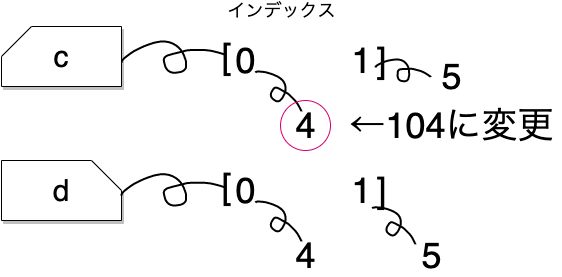

The diagram above was exported from draw.io. Its source (the exported page's mxGraphModel, read from the mxfile embedded in the PNG):
<mxGraphModel dx="870" dy="815" grid="1" gridSize="10" guides="1" tooltips="1" connect="1" arrows="1" fold="1" page="1" pageScale="1" pageWidth="827" pageHeight="1169" math="0" shadow="0">
  <root>
    <mxCell id="0" />
    <mxCell id="1" parent="0" />
    <mxCell id="3" value="&lt;font style=&quot;font-size: 36px&quot;&gt;0&lt;/font&gt;" style="text;html=1;align=center;verticalAlign=middle;resizable=0;points=[];autosize=1;" parent="1" vertex="1">
      <mxGeometry x="264.17" y="65" width="40" height="30" as="geometry" />
    </mxCell>
    <mxCell id="4" value="" style="shape=stencil(lVjLbhsxDPyavRKSSL3OafofAeLWRls7cNzX35eLRdySQkbd28bhSCI5JEda+OH1+PRyWFJ4vV0vXw4/T8+348IflpRO5+Pherrp18KPCz98ulwPn6+X7+fn7e+Xp9Vy/fp2+bGu8GvDBQphBaXwe/uhNGrbLx83+6+nM7QXyvy+faQQjX3ulMD6TKFa+0Qs79sLdbu+VCpg/ebX5w7tY6TmABE6EAtJMQD1CQE0RGwBMcMjJd0hGcAkpJFKti7A9bl4lwMJsBddPzr7gOwzibVP2F4Z2S3noH2O1C1HNYnI4awUthvEBj3O5a1G7h4UDGiUxaYgw5xplTTHa8yiEt5cvBdOgIVclHbW6YwrpwyVoKWP8lA0rWwBmKgjoO7dobadgIapoU5Xm4cms7Amt8PkSFpclhodJ06pITZxHVNDyecy3XGDUXp325F6xTtk4mYBkwLSDuScxtTQKRBckwy4yyj9pe5CSKeQ/aFQnNZRw3vcluJbfS8w12Or7Jh+In769ISPpJmwYWo4E5Ko2Vw3zCYFJBvWSc3pPKn2SBXTTwHO6ZpwlCJFS7+J6hEtSTtyyyQP2o7tkQqu6hEwaccK6DYPOsYmY5rdhJjmoVt6y6QeElUbpYkYG8knEy4JVeu04AmhFZes0zKhRh12wHpPY8K7FKVG3ck3xhNCm6XYI/FEbQztmDFblWrJASYjpVN0gMkcDVQtvRk343KX/XeJhUu0MPXkAXCH7CsuTQRQ9Y0s4b6kcifuAtThKjADMOW2C5Cp7zuSioe0B9A002FPWJt2DXckPEVVgXVbcZMLUKte9TG+0ahkc1xifEXpw3xgfMfqQ6ucXAj6MNgZSwdVFsFdOXBYVeOx1RqTRqZiJ9kjCZ5xfRBYgruGAqpVrtq9I3ptCMP7xOTe9D8I/fj7fLK9vPz7P//Uoj9tzzT8+Ac=);fillColor=none;strokeWidth=2;rotation=0;" parent="1" vertex="1">
      <mxGeometry x="160" y="61" width="104.17" height="31.25" as="geometry" />
    </mxCell>
    <mxCell id="6" value="&lt;font style=&quot;font-size: 36px&quot;&gt;[&lt;/font&gt;" style="text;html=1;align=center;verticalAlign=middle;resizable=0;points=[];autosize=1;" parent="1" vertex="1">
      <mxGeometry x="250" y="61" width="30" height="30" as="geometry" />
    </mxCell>
    <mxCell id="7" value="&lt;font style=&quot;font-size: 36px&quot;&gt;1&lt;/font&gt;" style="text;html=1;align=center;verticalAlign=middle;resizable=0;points=[];autosize=1;" parent="1" vertex="1">
      <mxGeometry x="380" y="65" width="40" height="30" as="geometry" />
    </mxCell>
    <mxCell id="8" value="&lt;font style=&quot;font-size: 36px&quot;&gt;4&lt;/font&gt;" style="text;html=1;align=center;verticalAlign=middle;resizable=0;points=[];autosize=1;" parent="1" vertex="1">
      <mxGeometry x="324" y="130" width="40" height="30" as="geometry" />
    </mxCell>
    <mxCell id="9" value="&lt;font style=&quot;font-size: 36px&quot;&gt;5&lt;/font&gt;" style="text;html=1;align=center;verticalAlign=middle;resizable=0;points=[];autosize=1;" parent="1" vertex="1">
      <mxGeometry x="469.86" y="80.6" width="40" height="30" as="geometry" />
    </mxCell>
    <mxCell id="12" value="&lt;font style=&quot;font-size: 36px&quot;&gt;]&lt;/font&gt;" style="text;html=1;align=center;verticalAlign=middle;resizable=0;points=[];autosize=1;" parent="1" vertex="1">
      <mxGeometry x="405.17" y="65" width="30" height="30" as="geometry" />
    </mxCell>
    <mxCell id="13" value="&lt;font style=&quot;font-size: 18px&quot;&gt;インデックス&lt;/font&gt;" style="text;html=1;align=center;verticalAlign=middle;resizable=0;points=[];autosize=1;" parent="1" vertex="1">
      <mxGeometry x="260" y="20" width="120" height="20" as="geometry" />
    </mxCell>
    <mxCell id="14" value="" style="shape=stencil(lVjLbhsxDPyavRKSSL3OafofAeLWRls7cNzX35eLRdySQkbd28bhSCI5JEda+OH1+PRyWFJ4vV0vXw4/T8+348IflpRO5+Pherrp18KPCz98ulwPn6+X7+fn7e+Xp9Vy/fp2+bGu8GvDBQphBaXwe/uhNGrbLx83+6+nM7QXyvy+faQQjX3ulMD6TKFa+0Qs79sLdbu+VCpg/ebX5w7tY6TmABE6EAtJMQD1CQE0RGwBMcMjJd0hGcAkpJFKti7A9bl4lwMJsBddPzr7gOwzibVP2F4Z2S3noH2O1C1HNYnI4awUthvEBj3O5a1G7h4UDGiUxaYgw5xplTTHa8yiEt5cvBdOgIVclHbW6YwrpwyVoKWP8lA0rWwBmKgjoO7dobadgIapoU5Xm4cms7Amt8PkSFpclhodJ06pITZxHVNDyecy3XGDUXp325F6xTtk4mYBkwLSDuScxtTQKRBckwy4yyj9pe5CSKeQ/aFQnNZRw3vcluJbfS8w12Or7Jh+In769ISPpJmwYWo4E5Ko2Vw3zCYFJBvWSc3pPKn2SBXTTwHO6ZpwlCJFS7+J6hEtSTtyyyQP2o7tkQqu6hEwaccK6DYPOsYmY5rdhJjmoVt6y6QeElUbpYkYG8knEy4JVeu04AmhFZes0zKhRh12wHpPY8K7FKVG3ck3xhNCm6XYI/FEbQztmDFblWrJASYjpVN0gMkcDVQtvRk343KX/XeJhUu0MPXkAXCH7CsuTQRQ9Y0s4b6kcifuAtThKjADMOW2C5Cp7zuSioe0B9A002FPWJt2DXckPEVVgXVbcZMLUKte9TG+0ahkc1xifEXpw3xgfMfqQ6ucXAj6MNgZSwdVFsFdOXBYVeOx1RqTRqZiJ9kjCZ5xfRBYgruGAqpVrtq9I3ptCMP7xOTe9D8I/fj7fLK9vPz7P//Uoj9tzzT8+Ac=);fillColor=none;strokeWidth=2;rotation=45;" parent="1" vertex="1">
      <mxGeometry x="287.68" y="100.6" width="60" height="20" as="geometry" />
    </mxCell>
    <mxCell id="16" value="" style="shape=stencil(lVjLbhsxDPyavRKSSL3OafofAeLWRls7cNzX35eLRdySQkbd28bhSCI5JEda+OH1+PRyWFJ4vV0vXw4/T8+348IflpRO5+Pherrp18KPCz98ulwPn6+X7+fn7e+Xp9Vy/fp2+bGu8GvDBQphBaXwe/uhNGrbLx83+6+nM7QXyvy+faQQjX3ulMD6TKFa+0Qs79sLdbu+VCpg/ebX5w7tY6TmABE6EAtJMQD1CQE0RGwBMcMjJd0hGcAkpJFKti7A9bl4lwMJsBddPzr7gOwzibVP2F4Z2S3noH2O1C1HNYnI4awUthvEBj3O5a1G7h4UDGiUxaYgw5xplTTHa8yiEt5cvBdOgIVclHbW6YwrpwyVoKWP8lA0rWwBmKgjoO7dobadgIapoU5Xm4cms7Amt8PkSFpclhodJ06pITZxHVNDyecy3XGDUXp325F6xTtk4mYBkwLSDuScxtTQKRBckwy4yyj9pe5CSKeQ/aFQnNZRw3vcluJbfS8w12Or7Jh+In769ISPpJmwYWo4E5Ko2Vw3zCYFJBvWSc3pPKn2SBXTTwHO6ZpwlCJFS7+J6hEtSTtyyyQP2o7tkQqu6hEwaccK6DYPOsYmY5rdhJjmoVt6y6QeElUbpYkYG8knEy4JVeu04AmhFZes0zKhRh12wHpPY8K7FKVG3ck3xhNCm6XYI/FEbQztmDFblWrJASYjpVN0gMkcDVQtvRk343KX/XeJhUu0MPXkAXCH7CsuTQRQ9Y0s4b6kcifuAtThKjADMOW2C5Cp7zuSioe0B9A002FPWJt2DXckPEVVgXVbcZMLUKte9TG+0ahkc1xifEXpw3xgfMfqQ6ucXAj6MNgZSwdVFsFdOXBYVeOx1RqTRqZiJ9kjCZ5xfRBYgruGAqpVrtq9I3ptCMP7xOTe9D8I/fj7fLK9vPz7P//Uoj9tzzT8+Ac=);fillColor=none;strokeWidth=2;rotation=15;" parent="1" vertex="1">
      <mxGeometry x="414" y="80.6" width="55.86" height="20" as="geometry" />
    </mxCell>
    <mxCell id="22" value="&lt;span style=&quot;font-family: &amp;#34;helvetica&amp;#34; ; font-size: 36px&quot;&gt;←104に変更&lt;/span&gt;" style="text;html=1;align=center;verticalAlign=middle;resizable=0;points=[];autosize=1;" parent="1" vertex="1">
      <mxGeometry x="379.86" y="130" width="220" height="30" as="geometry" />
    </mxCell>
    <mxCell id="23" value="&lt;span style=&quot;font-family: &amp;#34;helvetica&amp;#34; ; font-style: normal ; font-weight: 400 ; letter-spacing: normal ; text-align: center ; text-indent: 0px ; text-transform: none ; word-spacing: 0px ; float: none ; display: inline&quot;&gt;&lt;font style=&quot;font-size: 30px&quot; color=&quot;#000000&quot;&gt;c&lt;/font&gt;&lt;/span&gt;" style="shape=card;whiteSpace=wrap;html=1;shadow=1;labelBackgroundColor=none;fontColor=#F0F0F0;" vertex="1" parent="1">
      <mxGeometry x="40" y="46" width="120" height="60" as="geometry" />
    </mxCell>
    <mxCell id="24" value="&lt;span style=&quot;font-family: &amp;#34;helvetica&amp;#34; ; font-style: normal ; font-weight: 400 ; letter-spacing: normal ; text-align: center ; text-indent: 0px ; text-transform: none ; word-spacing: 0px ; float: none ; display: inline&quot;&gt;&lt;font style=&quot;font-size: 30px&quot; color=&quot;#000000&quot;&gt;d&lt;/font&gt;&lt;/span&gt;" style="shape=card;whiteSpace=wrap;html=1;shadow=1;direction=south;" vertex="1" parent="1">
      <mxGeometry x="40" y="180" width="120" height="60" as="geometry" />
    </mxCell>
    <mxCell id="25" value="" style="ellipse;whiteSpace=wrap;html=1;aspect=fixed;fillColor=none;strokeColor=#D80073;" vertex="1" parent="1">
      <mxGeometry x="319" y="120" width="50" height="50" as="geometry" />
    </mxCell>
    <mxCell id="26" value="&lt;font style=&quot;font-size: 36px&quot;&gt;0&lt;/font&gt;" style="text;html=1;align=center;verticalAlign=middle;resizable=0;points=[];autosize=1;" vertex="1" parent="1">
      <mxGeometry x="264.17" y="195" width="40" height="30" as="geometry" />
    </mxCell>
    <mxCell id="27" value="&lt;font style=&quot;font-size: 36px&quot;&gt;[&lt;/font&gt;" style="text;html=1;align=center;verticalAlign=middle;resizable=0;points=[];autosize=1;" vertex="1" parent="1">
      <mxGeometry x="250" y="191" width="30" height="30" as="geometry" />
    </mxCell>
    <mxCell id="28" value="&lt;font style=&quot;font-size: 36px&quot;&gt;1&lt;/font&gt;" style="text;html=1;align=center;verticalAlign=middle;resizable=0;points=[];autosize=1;" vertex="1" parent="1">
      <mxGeometry x="380" y="195" width="40" height="30" as="geometry" />
    </mxCell>
    <mxCell id="29" value="&lt;font style=&quot;font-size: 36px&quot;&gt;4&lt;/font&gt;" style="text;html=1;align=center;verticalAlign=middle;resizable=0;points=[];autosize=1;" vertex="1" parent="1">
      <mxGeometry x="324" y="260" width="40" height="30" as="geometry" />
    </mxCell>
    <mxCell id="30" value="&lt;font style=&quot;font-size: 36px&quot;&gt;5&lt;/font&gt;" style="text;html=1;align=center;verticalAlign=middle;resizable=0;points=[];autosize=1;" vertex="1" parent="1">
      <mxGeometry x="450" y="260" width="40" height="30" as="geometry" />
    </mxCell>
    <mxCell id="31" value="&lt;font style=&quot;font-size: 36px&quot;&gt;]&lt;/font&gt;" style="text;html=1;align=center;verticalAlign=middle;resizable=0;points=[];autosize=1;" vertex="1" parent="1">
      <mxGeometry x="405.17" y="195" width="30" height="30" as="geometry" />
    </mxCell>
    <mxCell id="32" value="" style="shape=stencil(lVjLbhsxDPyavRKSSL3OafofAeLWRls7cNzX35eLRdySQkbd28bhSCI5JEda+OH1+PRyWFJ4vV0vXw4/T8+348IflpRO5+Pherrp18KPCz98ulwPn6+X7+fn7e+Xp9Vy/fp2+bGu8GvDBQphBaXwe/uhNGrbLx83+6+nM7QXyvy+faQQjX3ulMD6TKFa+0Qs79sLdbu+VCpg/ebX5w7tY6TmABE6EAtJMQD1CQE0RGwBMcMjJd0hGcAkpJFKti7A9bl4lwMJsBddPzr7gOwzibVP2F4Z2S3noH2O1C1HNYnI4awUthvEBj3O5a1G7h4UDGiUxaYgw5xplTTHa8yiEt5cvBdOgIVclHbW6YwrpwyVoKWP8lA0rWwBmKgjoO7dobadgIapoU5Xm4cms7Amt8PkSFpclhodJ06pITZxHVNDyecy3XGDUXp325F6xTtk4mYBkwLSDuScxtTQKRBckwy4yyj9pe5CSKeQ/aFQnNZRw3vcluJbfS8w12Or7Jh+In769ISPpJmwYWo4E5Ko2Vw3zCYFJBvWSc3pPKn2SBXTTwHO6ZpwlCJFS7+J6hEtSTtyyyQP2o7tkQqu6hEwaccK6DYPOsYmY5rdhJjmoVt6y6QeElUbpYkYG8knEy4JVeu04AmhFZes0zKhRh12wHpPY8K7FKVG3ck3xhNCm6XYI/FEbQztmDFblWrJASYjpVN0gMkcDVQtvRk343KX/XeJhUu0MPXkAXCH7CsuTQRQ9Y0s4b6kcifuAtThKjADMOW2C5Cp7zuSioe0B9A002FPWJt2DXckPEVVgXVbcZMLUKte9TG+0ahkc1xifEXpw3xgfMfqQ6ucXAj6MNgZSwdVFsFdOXBYVeOx1RqTRqZiJ9kjCZ5xfRBYgruGAqpVrtq9I3ptCMP7xOTe9D8I/fj7fLK9vPz7P//Uoj9tzzT8+Ac=);fillColor=none;strokeWidth=2;rotation=45;" vertex="1" parent="1">
      <mxGeometry x="287.68" y="230.6" width="60" height="20" as="geometry" />
    </mxCell>
    <mxCell id="33" value="" style="shape=stencil(lVjLbhsxDPyavRKSSL3OafofAeLWRls7cNzX35eLRdySQkbd28bhSCI5JEda+OH1+PRyWFJ4vV0vXw4/T8+348IflpRO5+Pherrp18KPCz98ulwPn6+X7+fn7e+Xp9Vy/fp2+bGu8GvDBQphBaXwe/uhNGrbLx83+6+nM7QXyvy+faQQjX3ulMD6TKFa+0Qs79sLdbu+VCpg/ebX5w7tY6TmABE6EAtJMQD1CQE0RGwBMcMjJd0hGcAkpJFKti7A9bl4lwMJsBddPzr7gOwzibVP2F4Z2S3noH2O1C1HNYnI4awUthvEBj3O5a1G7h4UDGiUxaYgw5xplTTHa8yiEt5cvBdOgIVclHbW6YwrpwyVoKWP8lA0rWwBmKgjoO7dobadgIapoU5Xm4cms7Amt8PkSFpclhodJ06pITZxHVNDyecy3XGDUXp325F6xTtk4mYBkwLSDuScxtTQKRBckwy4yyj9pe5CSKeQ/aFQnNZRw3vcluJbfS8w12Or7Jh+In769ISPpJmwYWo4E5Ko2Vw3zCYFJBvWSc3pPKn2SBXTTwHO6ZpwlCJFS7+J6hEtSTtyyyQP2o7tkQqu6hEwaccK6DYPOsYmY5rdhJjmoVt6y6QeElUbpYkYG8knEy4JVeu04AmhFZes0zKhRh12wHpPY8K7FKVG3ck3xhNCm6XYI/FEbQztmDFblWrJASYjpVN0gMkcDVQtvRk343KX/XeJhUu0MPXkAXCH7CsuTQRQ9Y0s4b6kcifuAtThKjADMOW2C5Cp7zuSioe0B9A002FPWJt2DXckPEVVgXVbcZMLUKte9TG+0ahkc1xifEXpw3xgfMfqQ6ucXAj6MNgZSwdVFsFdOXBYVeOx1RqTRqZiJ9kjCZ5xfRBYgruGAqpVrtq9I3ptCMP7xOTe9D8I/fj7fLK9vPz7P//Uoj9tzzT8+Ac=);fillColor=none;strokeWidth=2;rotation=45;" vertex="1" parent="1">
      <mxGeometry x="405.17" y="235.03" width="55.86" height="20" as="geometry" />
    </mxCell>
    <mxCell id="35" value="" style="shape=stencil(lVjLbhsxDPyavRKSSL3OafofAeLWRls7cNzX35eLRdySQkbd28bhSCI5JEda+OH1+PRyWFJ4vV0vXw4/T8+348IflpRO5+Pherrp18KPCz98ulwPn6+X7+fn7e+Xp9Vy/fp2+bGu8GvDBQphBaXwe/uhNGrbLx83+6+nM7QXyvy+faQQjX3ulMD6TKFa+0Qs79sLdbu+VCpg/ebX5w7tY6TmABE6EAtJMQD1CQE0RGwBMcMjJd0hGcAkpJFKti7A9bl4lwMJsBddPzr7gOwzibVP2F4Z2S3noH2O1C1HNYnI4awUthvEBj3O5a1G7h4UDGiUxaYgw5xplTTHa8yiEt5cvBdOgIVclHbW6YwrpwyVoKWP8lA0rWwBmKgjoO7dobadgIapoU5Xm4cms7Amt8PkSFpclhodJ06pITZxHVNDyecy3XGDUXp325F6xTtk4mYBkwLSDuScxtTQKRBckwy4yyj9pe5CSKeQ/aFQnNZRw3vcluJbfS8w12Or7Jh+In769ISPpJmwYWo4E5Ko2Vw3zCYFJBvWSc3pPKn2SBXTTwHO6ZpwlCJFS7+J6hEtSTtyyyQP2o7tkQqu6hEwaccK6DYPOsYmY5rdhJjmoVt6y6QeElUbpYkYG8knEy4JVeu04AmhFZes0zKhRh12wHpPY8K7FKVG3ck3xhNCm6XYI/FEbQztmDFblWrJASYjpVN0gMkcDVQtvRk343KX/XeJhUu0MPXkAXCH7CsuTQRQ9Y0s4b6kcifuAtThKjADMOW2C5Cp7zuSioe0B9A002FPWJt2DXckPEVVgXVbcZMLUKte9TG+0ahkc1xifEXpw3xgfMfqQ6ucXAj6MNgZSwdVFsFdOXBYVeOx1RqTRqZiJ9kjCZ5xfRBYgruGAqpVrtq9I3ptCMP7xOTe9D8I/fj7fLK9vPz7P//Uoj9tzzT8+Ac=);fillColor=none;strokeWidth=2;rotation=0;" vertex="1" parent="1">
      <mxGeometry x="160" y="193.75" width="104.17" height="31.25" as="geometry" />
    </mxCell>
  </root>
</mxGraphModel>